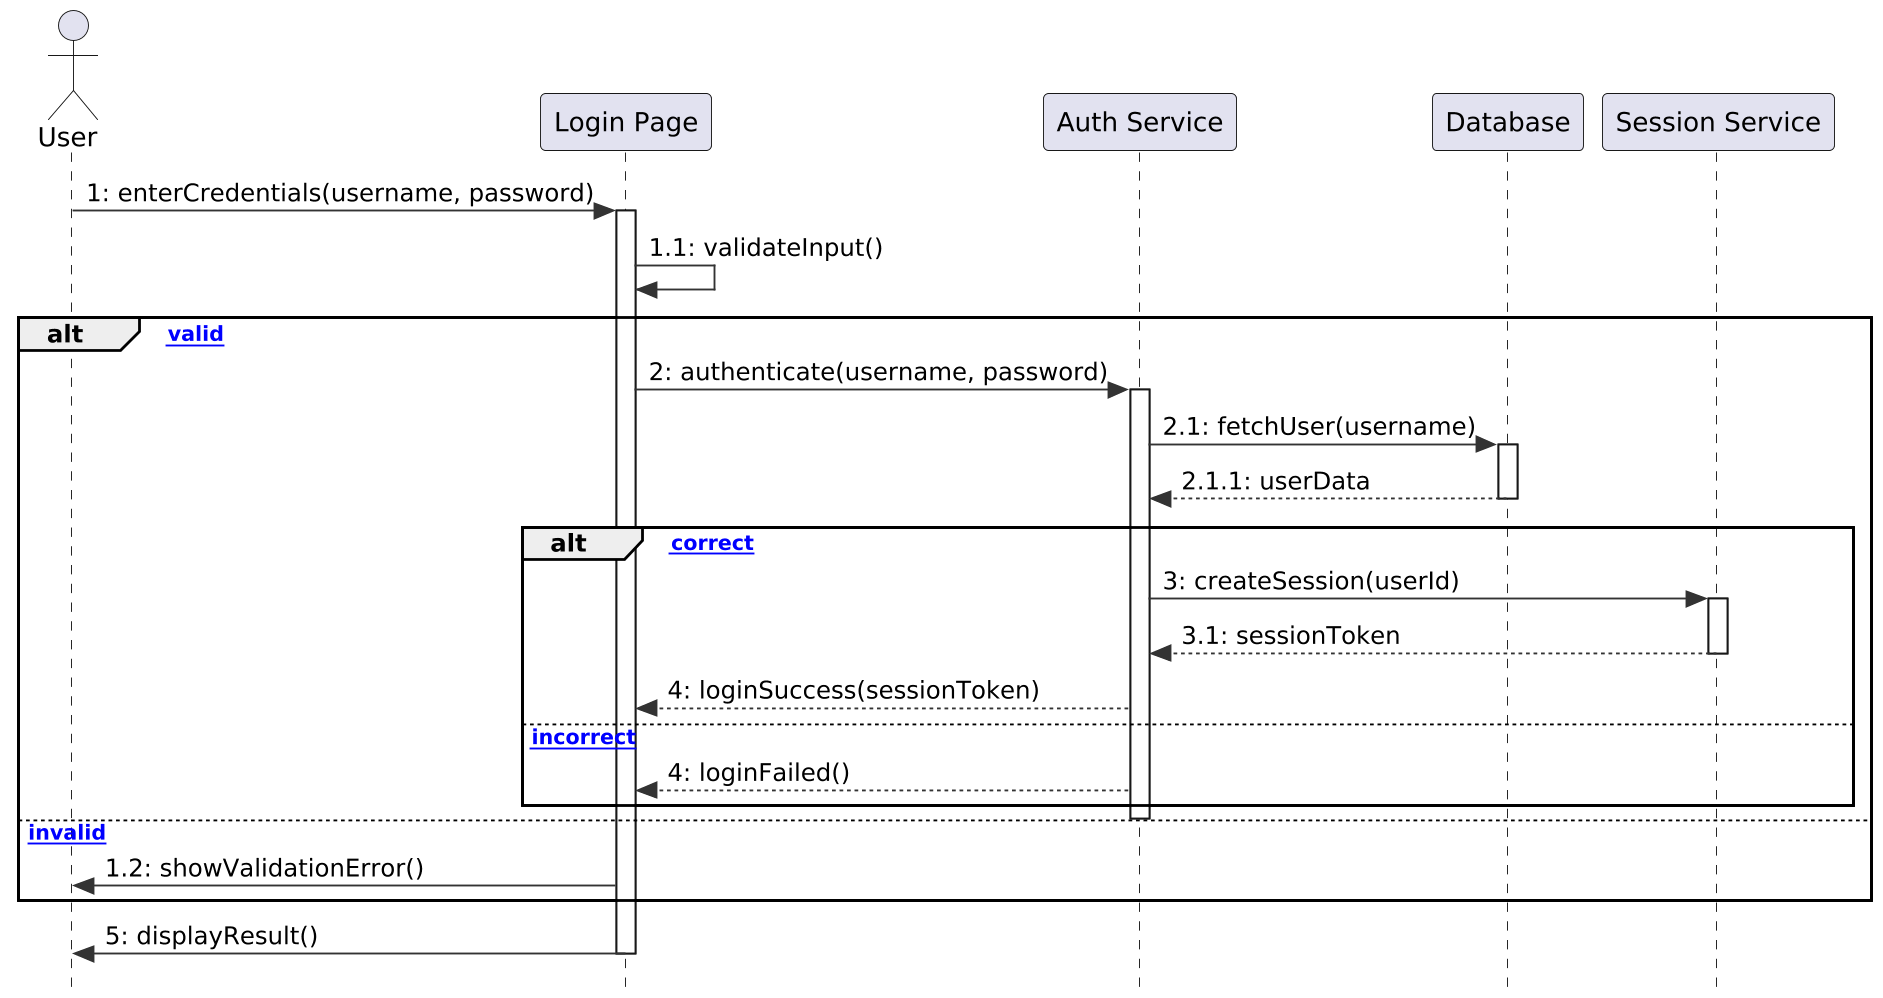

The diagram above was rendered by PlantUML. Its source (embedded in the PNG):
@startuml
skinparam style strictuml
skinparam shadowing false
skinparam dpi 180
skinparam ArrowColor #333
skinparam linetype ortho

actor User as U

participant "Login Page" as LP
participant "Auth Service" as AS
participant "Database" as DB
participant "Session Service" as SS

' -------------------------------------------------------------
' Main Flow
' -------------------------------------------------------------

U -> LP : 1: enterCredentials(username, password)
activate LP
LP -> LP : 1.1: validateInput()
alt [input valid]
    LP -> AS : 2: authenticate(username, password)
    activate AS
    AS -> DB : 2.1: fetchUser(username)
    activate DB
    DB --> AS : 2.1.1: userData
    deactivate DB

    alt [credentials correct]
        AS -> SS : 3: createSession(userId)
        activate SS
        SS --> AS : 3.1: sessionToken
        deactivate SS

        AS --> LP : 4: loginSuccess(sessionToken)
    else [credentials incorrect]
        AS --> LP : 4: loginFailed()
    end
    deactivate AS

else [input invalid]
    LP -> U : 1.2: showValidationError()
end

LP -> U : 5: displayResult()
deactivate LP
@enduml